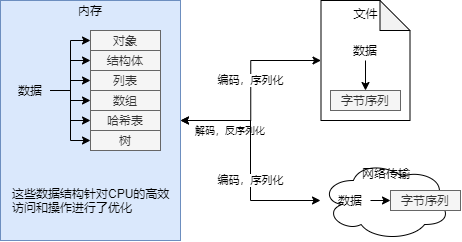

The diagram above was exported from draw.io. Its source (the exported page's mxGraphModel, read from the mxfile embedded in the PNG):
<mxGraphModel dx="652" dy="414" grid="1" gridSize="10" guides="1" tooltips="1" connect="1" arrows="1" fold="1" page="1" pageScale="1" pageWidth="3300" pageHeight="4681" math="0" shadow="0">
  <root>
    <mxCell id="0" />
    <mxCell id="1" parent="0" />
    <mxCell id="fWykNM4riWCvLJ6cn9iK-47" value="文件" style="shape=note;whiteSpace=wrap;html=1;backgroundOutline=1;darkOpacity=0.05;align=center;verticalAlign=top;" vertex="1" parent="1">
      <mxGeometry x="440.5" y="160" width="89" height="120" as="geometry" />
    </mxCell>
    <mxCell id="fWykNM4riWCvLJ6cn9iK-49" value="字节序列" style="rounded=0;whiteSpace=wrap;html=1;align=center;fillColor=#f5f5f5;strokeColor=#666666;fontColor=#333333;" vertex="1" parent="1">
      <mxGeometry x="450" y="250" width="70" height="20" as="geometry" />
    </mxCell>
    <mxCell id="fWykNM4riWCvLJ6cn9iK-54" style="edgeStyle=orthogonalEdgeStyle;rounded=0;orthogonalLoop=1;jettySize=auto;html=1;exitX=0.5;exitY=1;exitDx=0;exitDy=0;entryX=0.5;entryY=0;entryDx=0;entryDy=0;" edge="1" parent="1" source="fWykNM4riWCvLJ6cn9iK-50" target="fWykNM4riWCvLJ6cn9iK-49">
      <mxGeometry relative="1" as="geometry" />
    </mxCell>
    <mxCell id="fWykNM4riWCvLJ6cn9iK-50" value="数据" style="text;html=1;strokeColor=none;fillColor=none;align=center;verticalAlign=middle;whiteSpace=wrap;rounded=0;" vertex="1" parent="1">
      <mxGeometry x="465" y="200" width="40" height="20" as="geometry" />
    </mxCell>
    <mxCell id="fWykNM4riWCvLJ6cn9iK-59" value="编码，序列化" style="edgeStyle=orthogonalEdgeStyle;rounded=0;orthogonalLoop=1;jettySize=auto;html=1;exitX=1;exitY=0.5;exitDx=0;exitDy=0;entryX=0;entryY=0.5;entryDx=0;entryDy=0;entryPerimeter=0;startArrow=classic;startFill=1;" edge="1" parent="1" source="fWykNM4riWCvLJ6cn9iK-1" target="fWykNM4riWCvLJ6cn9iK-47">
      <mxGeometry x="0.0998" relative="1" as="geometry">
        <mxPoint as="offset" />
      </mxGeometry>
    </mxCell>
    <mxCell id="fWykNM4riWCvLJ6cn9iK-60" value="编码，序列化" style="edgeStyle=orthogonalEdgeStyle;rounded=0;orthogonalLoop=1;jettySize=auto;html=1;exitX=1;exitY=0.5;exitDx=0;exitDy=0;startArrow=classic;startFill=1;" edge="1" parent="1" source="fWykNM4riWCvLJ6cn9iK-1">
      <mxGeometry x="0.1818" relative="1" as="geometry">
        <mxPoint x="440" y="360" as="targetPoint" />
        <mxPoint as="offset" />
      </mxGeometry>
    </mxCell>
    <mxCell id="fWykNM4riWCvLJ6cn9iK-1" value="" style="rounded=0;whiteSpace=wrap;html=1;fillColor=#dae8fc;strokeColor=#6c8ebf;" vertex="1" parent="1">
      <mxGeometry x="120" y="160" width="180" height="240" as="geometry" />
    </mxCell>
    <mxCell id="fWykNM4riWCvLJ6cn9iK-3" value="内存" style="text;html=1;strokeColor=none;fillColor=none;align=center;verticalAlign=middle;whiteSpace=wrap;rounded=0;" vertex="1" parent="1">
      <mxGeometry x="190" y="160" width="40" height="20" as="geometry" />
    </mxCell>
    <mxCell id="fWykNM4riWCvLJ6cn9iK-9" value="数据" style="text;html=1;strokeColor=none;fillColor=none;align=center;verticalAlign=middle;whiteSpace=wrap;rounded=0;" vertex="1" parent="1">
      <mxGeometry x="130" y="240" width="40" height="20" as="geometry" />
    </mxCell>
    <mxCell id="fWykNM4riWCvLJ6cn9iK-10" value="对象" style="rounded=0;whiteSpace=wrap;html=1;align=center;fillColor=#f5f5f5;strokeColor=#666666;fontColor=#333333;" vertex="1" parent="1">
      <mxGeometry x="210" y="190" width="70" height="20" as="geometry" />
    </mxCell>
    <mxCell id="fWykNM4riWCvLJ6cn9iK-16" style="edgeStyle=orthogonalEdgeStyle;rounded=0;orthogonalLoop=1;jettySize=auto;html=1;exitX=1;exitY=0.5;exitDx=0;exitDy=0;entryX=0;entryY=0.5;entryDx=0;entryDy=0;" edge="1" parent="1" source="fWykNM4riWCvLJ6cn9iK-9" target="fWykNM4riWCvLJ6cn9iK-10">
      <mxGeometry x="120" y="160" as="geometry" />
    </mxCell>
    <mxCell id="fWykNM4riWCvLJ6cn9iK-11" value="结构体" style="rounded=0;whiteSpace=wrap;html=1;align=center;fillColor=#f5f5f5;strokeColor=#666666;fontColor=#333333;" vertex="1" parent="1">
      <mxGeometry x="210" y="210" width="70" height="20" as="geometry" />
    </mxCell>
    <mxCell id="fWykNM4riWCvLJ6cn9iK-18" style="edgeStyle=orthogonalEdgeStyle;rounded=0;orthogonalLoop=1;jettySize=auto;html=1;exitX=1;exitY=0.5;exitDx=0;exitDy=0;entryX=0;entryY=0.5;entryDx=0;entryDy=0;" edge="1" parent="1" source="fWykNM4riWCvLJ6cn9iK-9" target="fWykNM4riWCvLJ6cn9iK-11">
      <mxGeometry x="120" y="160" as="geometry" />
    </mxCell>
    <mxCell id="fWykNM4riWCvLJ6cn9iK-12" value="列表&lt;span style=&quot;color: rgba(0 , 0 , 0 , 0) ; font-family: monospace ; font-size: 0px&quot;&gt;%3CmxGraphModel%3E%3Croot%3E%3CmxCell%20id%3D%220%22%2F%3E%3CmxCell%20id%3D%221%22%20parent%3D%220%22%2F%3E%3CmxCell%20id%3D%222%22%20value%3D%22%E7%BB%93%E6%9E%84%E4%BD%93%22%20style%3D%22rounded%3D0%3BwhiteSpace%3Dwrap%3Bhtml%3D1%3Balign%3Dcenter%3BfillColor%3D%23f5f5f5%3BstrokeColor%3D%23666666%3BfontColor%3D%23333333%3B%22%20vertex%3D%221%22%20parent%3D%221%22%3E%3CmxGeometry%20x%3D%22210%22%20y%3D%22210%22%20width%3D%2270%22%20height%3D%2220%22%20as%3D%22geometry%22%2F%3E%3C%2FmxCell%3E%3C%2Froot%3E%3C%2FmxGraphModel%3E&lt;/span&gt;" style="rounded=0;whiteSpace=wrap;html=1;align=center;fillColor=#f5f5f5;strokeColor=#666666;fontColor=#333333;" vertex="1" parent="1">
      <mxGeometry x="210" y="230" width="70" height="20" as="geometry" />
    </mxCell>
    <mxCell id="fWykNM4riWCvLJ6cn9iK-19" style="edgeStyle=orthogonalEdgeStyle;rounded=0;orthogonalLoop=1;jettySize=auto;html=1;exitX=1;exitY=0.5;exitDx=0;exitDy=0;entryX=0;entryY=0.5;entryDx=0;entryDy=0;" edge="1" parent="1" source="fWykNM4riWCvLJ6cn9iK-9" target="fWykNM4riWCvLJ6cn9iK-12">
      <mxGeometry x="120" y="160" as="geometry" />
    </mxCell>
    <mxCell id="fWykNM4riWCvLJ6cn9iK-13" value="数组&lt;span style=&quot;color: rgba(0 , 0 , 0 , 0) ; font-family: monospace ; font-size: 0px&quot;&gt;%3CmxGraphModel%3E%3Croot%3E%3CmxCell%20id%3D%220%22%2F%3E%3CmxCell%20id%3D%221%22%20parent%3D%220%22%2F%3E%3CmxCell%20id%3D%222%22%20value%3D%22%E5%88%97%E8%A1%A8%26lt%3Bspan%20style%3D%26quot%3Bcolor%3A%20rgba(0%20%2C%200%20%2C%200%20%2C%200)%20%3B%20font-family%3A%20monospace%20%3B%20font-size%3A%200px%26quot%3B%26gt%3B%253CmxGraphModel%253E%253Croot%253E%253CmxCell%2520id%253D%25220%2522%252F%253E%253CmxCell%2520id%253D%25221%2522%2520parent%253D%25220%2522%252F%253E%253CmxCell%2520id%253D%25222%2522%2520value%253D%2522%25E7%25BB%2593%25E6%259E%2584%25E4%25BD%2593%2522%2520style%253D%2522rounded%253D0%253BwhiteSpace%253Dwrap%253Bhtml%253D1%253Balign%253Dcenter%253BfillColor%253D%2523f5f5f5%253BstrokeColor%253D%2523666666%253BfontColor%253D%2523333333%253B%2522%2520vertex%253D%25221%2522%2520parent%253D%25221%2522%253E%253CmxGeometry%2520x%253D%2522210%2522%2520y%253D%2522210%2522%2520width%253D%252270%2522%2520height%253D%252220%2522%2520as%253D%2522geometry%2522%252F%253E%253C%252FmxCell%253E%253C%252Froot%253E%253C%252FmxGraphModel%253E%26lt%3B%2Fspan%26gt%3B%22%20style%3D%22rounded%3D0%3BwhiteSpace%3Dwrap%3Bhtml%3D1%3Balign%3Dcenter%3BfillColor%3D%23f5f5f5%3BstrokeColor%3D%23666666%3BfontColor%3D%23333333%3B%22%20vertex%3D%221%22%20parent%3D%221%22%3E%3CmxGeometry%20x%3D%22210%22%20y%3D%22230%22%20width%3D%2270%22%20height%3D%2220%22%20as%3D%22geometry%22%2F%3E%3C%2FmxCell%3E%3C%2Froot%3E%3C%2FmxGraphModel%3E&lt;/span&gt;" style="rounded=0;whiteSpace=wrap;html=1;align=center;fillColor=#f5f5f5;strokeColor=#666666;fontColor=#333333;" vertex="1" parent="1">
      <mxGeometry x="210" y="250" width="70" height="20" as="geometry" />
    </mxCell>
    <mxCell id="fWykNM4riWCvLJ6cn9iK-20" style="edgeStyle=orthogonalEdgeStyle;rounded=0;orthogonalLoop=1;jettySize=auto;html=1;exitX=1;exitY=0.5;exitDx=0;exitDy=0;entryX=0;entryY=0.5;entryDx=0;entryDy=0;" edge="1" parent="1" source="fWykNM4riWCvLJ6cn9iK-9" target="fWykNM4riWCvLJ6cn9iK-13">
      <mxGeometry x="120" y="160" as="geometry" />
    </mxCell>
    <mxCell id="fWykNM4riWCvLJ6cn9iK-14" value="哈希表" style="rounded=0;whiteSpace=wrap;html=1;align=center;fillColor=#f5f5f5;strokeColor=#666666;fontColor=#333333;" vertex="1" parent="1">
      <mxGeometry x="210" y="270" width="70" height="20" as="geometry" />
    </mxCell>
    <mxCell id="fWykNM4riWCvLJ6cn9iK-22" style="edgeStyle=orthogonalEdgeStyle;rounded=0;orthogonalLoop=1;jettySize=auto;html=1;exitX=1;exitY=0.5;exitDx=0;exitDy=0;entryX=0;entryY=0.5;entryDx=0;entryDy=0;" edge="1" parent="1" source="fWykNM4riWCvLJ6cn9iK-9" target="fWykNM4riWCvLJ6cn9iK-14">
      <mxGeometry x="120" y="160" as="geometry" />
    </mxCell>
    <mxCell id="fWykNM4riWCvLJ6cn9iK-15" value="树" style="rounded=0;whiteSpace=wrap;html=1;align=center;fillColor=#f5f5f5;strokeColor=#666666;fontColor=#333333;" vertex="1" parent="1">
      <mxGeometry x="210" y="290" width="70" height="20" as="geometry" />
    </mxCell>
    <mxCell id="fWykNM4riWCvLJ6cn9iK-23" style="edgeStyle=orthogonalEdgeStyle;rounded=0;orthogonalLoop=1;jettySize=auto;html=1;exitX=1;exitY=0.5;exitDx=0;exitDy=0;entryX=0;entryY=0.5;entryDx=0;entryDy=0;" edge="1" parent="1" source="fWykNM4riWCvLJ6cn9iK-9" target="fWykNM4riWCvLJ6cn9iK-15">
      <mxGeometry x="120" y="160" as="geometry" />
    </mxCell>
    <mxCell id="fWykNM4riWCvLJ6cn9iK-25" value="这些数据结构针对CPU的高效访问和操作进行了优化" style="text;html=1;strokeColor=none;fillColor=none;align=left;verticalAlign=middle;whiteSpace=wrap;rounded=0;" vertex="1" parent="1">
      <mxGeometry x="130" y="350" width="160" height="20" as="geometry" />
    </mxCell>
    <mxCell id="fWykNM4riWCvLJ6cn9iK-61" value="" style="group" vertex="1" connectable="0" parent="1">
      <mxGeometry x="440.5" y="320" width="129.5" height="80" as="geometry" />
    </mxCell>
    <mxCell id="fWykNM4riWCvLJ6cn9iK-53" value="网络传输" style="ellipse;shape=cloud;whiteSpace=wrap;html=1;align=center;verticalAlign=top;" vertex="1" parent="fWykNM4riWCvLJ6cn9iK-61">
      <mxGeometry width="129.5" height="80" as="geometry" />
    </mxCell>
    <mxCell id="fWykNM4riWCvLJ6cn9iK-57" value="数据" style="text;html=1;strokeColor=none;fillColor=none;align=center;verticalAlign=middle;whiteSpace=wrap;rounded=0;" vertex="1" parent="fWykNM4riWCvLJ6cn9iK-61">
      <mxGeometry x="9.5" y="30" width="40" height="20" as="geometry" />
    </mxCell>
    <mxCell id="fWykNM4riWCvLJ6cn9iK-58" style="edgeStyle=orthogonalEdgeStyle;rounded=0;orthogonalLoop=1;jettySize=auto;html=1;exitX=1;exitY=0.5;exitDx=0;exitDy=0;entryX=0;entryY=0.5;entryDx=0;entryDy=0;" edge="1" parent="1" source="fWykNM4riWCvLJ6cn9iK-57" target="fWykNM4riWCvLJ6cn9iK-56">
      <mxGeometry relative="1" as="geometry" />
    </mxCell>
    <mxCell id="fWykNM4riWCvLJ6cn9iK-56" value="字节序列" style="rounded=0;whiteSpace=wrap;html=1;align=center;fillColor=#f5f5f5;strokeColor=#666666;fontColor=#333333;" vertex="1" parent="1">
      <mxGeometry x="510" y="350" width="70" height="20" as="geometry" />
    </mxCell>
    <mxCell id="fWykNM4riWCvLJ6cn9iK-62" value="解码，反序列化" style="text;html=1;strokeColor=none;fillColor=none;align=center;verticalAlign=middle;whiteSpace=wrap;rounded=0;fontSize=10;" vertex="1" parent="1">
      <mxGeometry x="300" y="280" width="100" height="20" as="geometry" />
    </mxCell>
  </root>
</mxGraphModel>